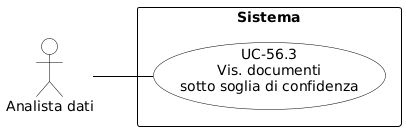

The diagram above was rendered by PlantUML. Its source (embedded in the PNG):
@startuml
skinparam shadowing false
skinparam defaultFontName Arial
left to right direction

skinparam usecase {
    BackgroundColor white
    BorderColor black
    ArrowColor black
}
skinparam actor {
    BackgroundColor white
    BorderColor black
}
skinparam rectangle {
    BorderColor black
    FontStyle bold
}

actor "Analista dati" as ad

rectangle "Sistema" {
    usecase "UC-56.3\nVis. documenti\nsotto soglia di confidenza" as UC56_3
}

ad -- UC56_3
@enduml